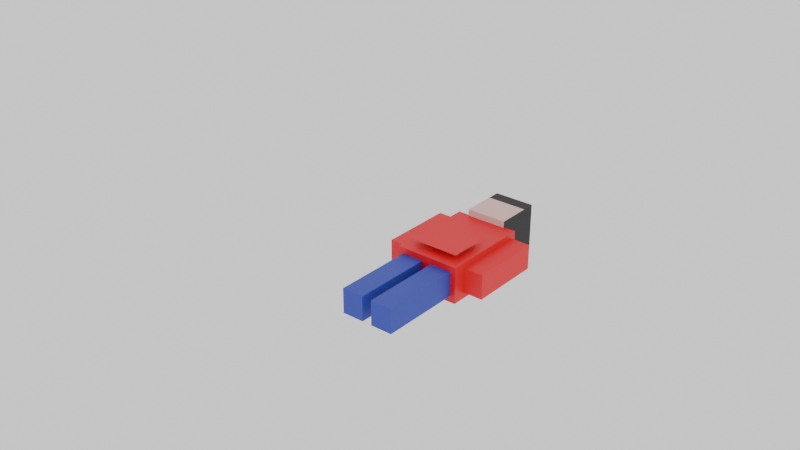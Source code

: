 # Source: person2.blend  (saved by Blender 4.0.36; exported with 4.5.12 LTS)
import bpy
from mathutils import Matrix  # noqa: F401  (used for matrix-valued properties, if any)

bpy.ops.wm.read_factory_settings(use_empty=True)
scene = bpy.context.scene
scene.name = 'Scene'

# ---- collections
col_temporary = bpy.data.collections.new('temporary'); scene.collection.children.link(col_temporary)
col_temporary.hide_render = True

# ---- materials (node trees are filled in below, after node groups)
mat_material_001 = bpy.data.materials.new('Material.001')
mat_material_001.use_transparent_shadow = False
mat_material_002 = bpy.data.materials.new('Material.002')
mat_material_002.use_transparent_shadow = False
mat_material_006 = bpy.data.materials.new('Material.006')
mat_material_006.use_transparent_shadow = False
mat_material_007 = bpy.data.materials.new('Material.007')
mat_material_007.use_transparent_shadow = False

# ---- material node trees
mat_material_001.use_nodes = True; mat_material_001.node_tree.nodes.clear()
_N = mat_material_001.node_tree.nodes; _L = mat_material_001.node_tree.links
n0 = _N.new('ShaderNodeBsdfPrincipled'); n0.name = 'Principled BSDF'; n0.location = (10, 300)
n0.inputs[0].default_value = (0.004351, 0.004351, 0.004351, 0.0)
n0.inputs[3].default_value = 1.45
n1 = _N.new('ShaderNodeOutputMaterial'); n1.name = 'Material Output'; n1.location = (300, 300)
_L.new(n0.outputs[0], n1.inputs[0])
n1.is_active_output = True
mat_material_002.use_nodes = True; mat_material_002.node_tree.nodes.clear()
_N = mat_material_002.node_tree.nodes; _L = mat_material_002.node_tree.links
n0 = _N.new('ShaderNodeBsdfPrincipled'); n0.name = 'Principled BSDF'; n0.location = (10, 300)
n0.inputs[0].default_value = (0.8004, 0.5255, 0.483, 1.0)
n0.inputs[3].default_value = 1.45
n1 = _N.new('ShaderNodeOutputMaterial'); n1.name = 'Material Output'; n1.location = (300, 300)
_L.new(n0.outputs[0], n1.inputs[0])
n1.is_active_output = True
mat_material_006.use_nodes = True; mat_material_006.node_tree.nodes.clear()
_N = mat_material_006.node_tree.nodes; _L = mat_material_006.node_tree.links
n0 = _N.new('ShaderNodeBsdfPrincipled'); n0.name = 'Principled BSDF'; n0.location = (10, 300)
n0.inputs[0].default_value = (0.8039, 0.002163, 0.01611, 1.0)
n0.inputs[3].default_value = 1.45
n1 = _N.new('ShaderNodeOutputMaterial'); n1.name = 'Material Output'; n1.location = (300, 300)
_L.new(n0.outputs[0], n1.inputs[0])
n1.is_active_output = True
mat_material_007.use_nodes = True; mat_material_007.node_tree.nodes.clear()
_N = mat_material_007.node_tree.nodes; _L = mat_material_007.node_tree.links
n0 = _N.new('ShaderNodeBsdfPrincipled'); n0.name = 'Principled BSDF'; n0.location = (10, 300)
n0.inputs[0].default_value = (0.03386, 0.05358, 0.4459, 1.0)
n0.inputs[3].default_value = 1.45
n1 = _N.new('ShaderNodeOutputMaterial'); n1.name = 'Material Output'; n1.location = (300, 300)
_L.new(n0.outputs[0], n1.inputs[0])
n1.is_active_output = True

# ---- world
world_world = bpy.data.worlds.new('World'); scene.world = world_world
world_world.use_nodes = True; world_world.node_tree.nodes.clear()
_N = world_world.node_tree.nodes; _L = world_world.node_tree.links
n0 = _N.new('ShaderNodeOutputWorld'); n0.name = 'World Output'; n0.location = (300, 300)
n1 = _N.new('ShaderNodeBackground'); n1.name = 'Background'; n1.location = (10, 300)
n1.inputs[0].default_value = (1.0, 1.0, 1.0, 1.0)
_L.new(n1.outputs[0], n0.inputs[0])
n0.is_active_output = True
world_world.color = (0.05088, 0.05088, 0.05088)
world_world.use_sun_shadow = False
world_world.sun_shadow_jitter_overblur = 0.0

# ---- meshes
me_cube_14118 = bpy.data.meshes.new('Cube.14118')
me_cube_14118.from_pydata([(-0.2503, 0.6273, 0.1419), (-0.2503, 1.334, 0.1419), (-0.2503, 0.6273, -0.1419), (-0.2503, 1.334, -0.1419), (0.0, 0.6273, 0.1419), (0.0, 1.334, 0.1419), (0.0, 0.6273, -0.1419), (0.0, 1.334, -0.1419), (-0.2077, 7.451e-09, 0.09601), (-0.2077, 0.6562, 0.09601), (-0.2077, -7.451e-09, -0.09601), (-0.2077, 0.6562, -0.09601), (-0.03788, 7.451e-09, 0.09601), (-0.03788, 0.6562, 0.09601), (-0.03788, -7.451e-09, -0.09601), (-0.03788, 0.6562, -0.09601), (-0.4024, 0.7285, 0.09601), (-0.4024, 1.296, 0.09601), (-0.4024, 0.7285, -0.09601), (-0.4024, 1.296, -0.09601), (-0.2098, 0.7285, 0.09601), (-0.2098, 1.296, 0.09601), (-0.2098, 0.7285, -0.09601), (-0.2098, 1.296, -0.09601), (-0.1583, 1.323, 0.1928), (-0.1583, 1.683, 0.1928), (-0.1583, 1.323, -0.1928), (-0.1583, 1.683, -0.1928), (0.0, 1.323, 0.1928), (0.0, 1.683, 0.1928), (0.0, 1.323, -0.1928), (0.0, 1.683, -0.1928), (-0.1583, 1.582, 0.1928), (-0.1583, 1.582, -0.1928), (0.0, 1.582, -0.1928), (0.0, 1.582, 0.1928), (-0.1583, 1.414, -0.1928), (0.0, 1.414, -0.1928), (0.0, 1.414, 0.1928), (-0.1583, 1.414, 0.1928), (-0.193, 0.7044, 0.185), (-0.193, 1.011, 0.185), (0.0, 0.7044, 0.185), (0.0, 1.011, 0.185)], [], [(0, 1, 3, 2), (2, 3, 7, 6), (4, 5, 1, 0), (2, 6, 4, 0), (7, 3, 1, 5), (8, 9, 11, 10), (10, 11, 15, 14), (14, 15, 13, 12), (12, 13, 9, 8), (10, 14, 12, 8), (15, 11, 9, 13), (16, 17, 19, 18), (18, 19, 23, 22), (22, 23, 21, 20), (20, 21, 17, 16), (18, 22, 20, 16), (23, 19, 17, 21), (32, 25, 27, 33), (33, 27, 31, 34), (35, 29, 25, 32), (26, 30, 28, 24), (31, 27, 25, 29), (38, 35, 32, 39), (36, 33, 34, 37), (39, 32, 33, 36), (24, 39, 36, 26), (26, 36, 37, 30), (28, 38, 39, 24), (42, 43, 41, 40)])
me_cube_14118.polygons.foreach_set('material_index', [2, 2, 2, 2, 2, 3, 3, 3, 3, 3, 3, 2, 2, 2, 2, 2, 2, 0, 0, 0, 1, 0, 1, 0, 0, 0, 0, 1, 2])
_uv = me_cube_14118.uv_layers.new(name='UVMap')
_uv.uv.foreach_set('vector', [0.375, 0.0, 0.625, 0.0, 0.625, 0.25, 0.375, 0.25, 0.375, 0.25, 0.625, 0.25, 0.625, 0.5, 0.375, 0.5, 0.375, 0.75, 0.625, 0.75, 0.625, 1.0, 0.375, 1.0, 0.125, 0.5, 0.375, 0.5, 0.375, 0.75, 0.125, 0.75, 0.625, 0.5, 0.875, 0.5, 0.875, 0.75, 0.625, 0.75, 0.375, 0.0, 0.625, 0.0, 0.625, 0.25, 0.375, 0.25, 0.375, 0.25, 0.625, 0.25, 0.625, 0.5, 0.375, 0.5, 0.375, 0.5, 0.625, 0.5, 0.625, 0.75, 0.375, 0.75, 0.375, 0.75, 0.625, 0.75, 0.625, 1.0, 0.375, 1.0, 0.125, 0.5, 0.375, 0.5, 0.375, 0.75, 0.125, 0.75, 0.625, 0.5, 0.875, 0.5, 0.875, 0.75, 0.625, 0.75, 0.375, 0.0, 0.625, 0.0, 0.625, 0.25, 0.375, 0.25, 0.375, 0.25, 0.625, 0.25, 0.625, 0.5, 0.375, 0.5, 0.375, 0.5, 0.625, 0.5, 0.625, 0.75, 0.375, 0.75, 0.375, 0.75, 0.625, 0.75, 0.625, 1.0, 0.375, 1.0, 0.125, 0.5, 0.375, 0.5, 0.375, 0.75, 0.125, 0.75, 0.625, 0.5, 0.875, 0.5, 0.875, 0.75, 0.625, 0.75, 0.5605, 0.0, 0.625, 0.0, 0.625, 0.25, 0.5605, 0.25, 0.5605, 0.25, 0.625, 0.25, 0.625, 0.5, 0.5605, 0.5, 0.5605, 0.75, 0.625, 0.75, 0.625, 1.0, 0.5605, 1.0, 0.125, 0.5, 0.375, 0.5, 0.375, 0.75, 0.125, 0.75, 0.625, 0.5, 0.875, 0.5, 0.875, 0.75, 0.625, 0.75, 0.4539, 0.75, 0.5605, 0.75, 0.5605, 1.0, 0.4539, 1.0, 0.4539, 0.25, 0.5605, 0.25, 0.5605, 0.5, 0.4539, 0.5, 0.4539, 0.0, 0.5605, 0.0, 0.5605, 0.25, 0.4539, 0.25, 0.375, 0.0, 0.4539, 0.0, 0.4539, 0.25, 0.375, 0.25, 0.375, 0.25, 0.4539, 0.25, 0.4539, 0.5, 0.375, 0.5, 0.375, 0.75, 0.4539, 0.75, 0.4539, 1.0, 0.375, 1.0, 0.375, 0.75, 0.625, 0.75, 0.625, 1.0, 0.375, 1.0])
me_cube_14118.materials.append(mat_material_001)
me_cube_14118.materials.append(mat_material_002)
me_cube_14118.materials.append(mat_material_006)
me_cube_14118.materials.append(mat_material_007)
me_cube_14118.update()
me_cube_008 = bpy.data.meshes.new('Cube.008')
me_cube_008.from_pydata([(-1.0, -1.0, 0.0), (-1.0, -1.0, 2.0), (-1.0, 1.0, 0.0), (-1.0, 1.0, 2.0), (1.0, -1.0, 0.0), (1.0, -1.0, 2.0), (1.0, 1.0, 0.0), (1.0, 1.0, 2.0)], [], [(0, 1, 3, 2), (2, 3, 7, 6), (6, 7, 5, 4), (4, 5, 1, 0), (2, 6, 4, 0), (7, 3, 1, 5)])
_uv = me_cube_008.uv_layers.new(name='UVMap')
_uv.uv.foreach_set('vector', [0.375, 0.0, 0.625, 0.0, 0.625, 0.25, 0.375, 0.25, 0.375, 0.25, 0.625, 0.25, 0.625, 0.5, 0.375, 0.5, 0.375, 0.5, 0.625, 0.5, 0.625, 0.75, 0.375, 0.75, 0.375, 0.75, 0.625, 0.75, 0.625, 1.0, 0.375, 1.0, 0.125, 0.5, 0.375, 0.5, 0.375, 0.75, 0.125, 0.75, 0.625, 0.5, 0.875, 0.5, 0.875, 0.75, 0.625, 0.75])
me_cube_008.update()
me_cube_007 = bpy.data.meshes.new('Cube.007')
me_cube_007.from_pydata([(-1.0, -1.0, -1.0), (-1.0, -1.0, 0.0), (-1.0, 1.0, -1.0), (-1.0, 1.0, 0.0), (1.0, -1.0, -1.0), (1.0, -1.0, 0.0), (1.0, 1.0, -1.0), (1.0, 1.0, 0.0)], [], [(0, 1, 3, 2), (2, 3, 7, 6), (6, 7, 5, 4), (4, 5, 1, 0), (2, 6, 4, 0), (7, 3, 1, 5)])
_uv = me_cube_007.uv_layers.new(name='UVMap')
_uv.uv.foreach_set('vector', [0.375, 0.0, 0.625, 0.0, 0.625, 0.25, 0.375, 0.25, 0.375, 0.25, 0.625, 0.25, 0.625, 0.5, 0.375, 0.5, 0.375, 0.5, 0.625, 0.5, 0.625, 0.75, 0.375, 0.75, 0.375, 0.75, 0.625, 0.75, 0.625, 1.0, 0.375, 1.0, 0.125, 0.5, 0.375, 0.5, 0.375, 0.75, 0.125, 0.75, 0.625, 0.5, 0.875, 0.5, 0.875, 0.75, 0.625, 0.75])
me_cube_007.update()

# ---- objects
ob_person2 = bpy.data.objects.new('person2', me_cube_14118)
ob_cube_005 = bpy.data.objects.new('Cube.005', me_cube_008)
ob_temporary = bpy.data.objects.new('temporary', me_cube_007)

# ---- transforms, parenting, visibility, modifiers, constraints
ob_person2.location = (0.0, 0.0, 0.0)
_m = ob_person2.modifiers.new('Mirror', 'MIRROR')
_m.use_clip = True
ob_cube_005.location = (0.0, 0.0, 0.0)
ob_cube_005.display_type = 'WIRE'
ob_cube_005.display_bounds_type = 'CAPSULE'
ob_temporary.location = (0.0, 0.0, 0.0)
ob_temporary.display_type = 'WIRE'

# ---- collection membership
scene.collection.objects.link(ob_person2)
col_temporary.objects.link(ob_cube_005)
col_temporary.objects.link(ob_temporary)
def _layer_coll(name, lc=None):
    lc = lc or bpy.context.view_layer.layer_collection
    for c in lc.children:
        if c.name == name: return c
        r = _layer_coll(name, c)
        if r: return r
_layer_coll('temporary').exclude = True

# ---- scene / render settings (as saved in the file)
scene.frame_start = 1; scene.frame_end = 250; scene.frame_set(1)
scene.render.engine = 'BLENDER_EEVEE_NEXT'
scene.cycles.sampling_pattern = 'TABULATED_SOBOL'
bpy.context.view_layer.update()

# ---- added for rendering (the .blend has no active camera): camera
cam_auto = bpy.data.cameras.new('AutoCamera')
cam_auto.lens = 50.0
cam_auto.sensor_width = 36.0
cam_auto.clip_end = 1000.0
ob_auto_camera = bpy.data.objects.new('AutoCamera', cam_auto)
scene.collection.objects.link(ob_auto_camera)
ob_auto_camera.location = (4.15823, -4.64836, 3.82658)
ob_auto_camera.rotation_euler = (1.09748, -7.21219e-08, 0.694738)
scene.camera = ob_auto_camera
bpy.context.view_layer.update()
